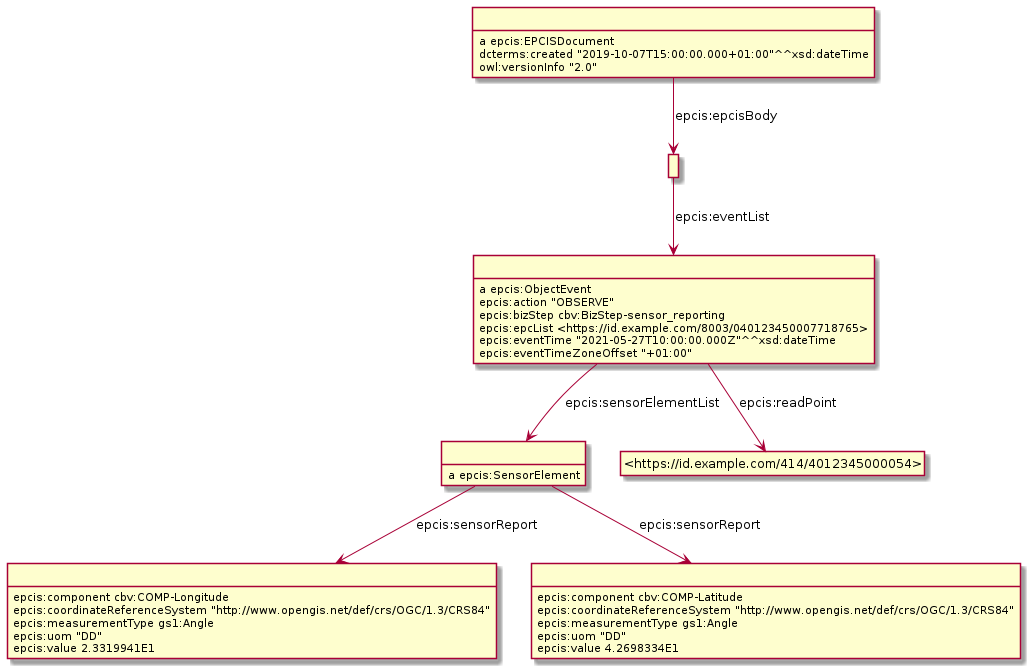

The diagram above was rendered by PlantUML. Its source (embedded in the PNG):
@startuml
hide empty methods
hide empty attributes
hide circle
skinparam classAttributeIconSize 0
class _r1632232170r4_ as " "
_r1632232170r4_ : epcis:component cbv:COMP-Longitude
_r1632232170r4_ : epcis:coordinateReferenceSystem "http://www.opengis.net/def/crs/OGC/1.3/CRS84"
_r1632232170r4_ : epcis:measurementType gs1:Angle
_r1632232170r4_ : epcis:uom "DD"
_r1632232170r4_ : epcis:value 2.3319941E1
class _r1632232170r3_ as " "
_r1632232170r3_ : a epcis:SensorElement
class _r1632232170r5_ as " "
_r1632232170r3_ -down-> _r1632232170r5_ : epcis:sensorReport
_r1632232170r3_ -down-> _r1632232170r4_ : epcis:sensorReport
class _r1632232170r2_ as " "
_r1632232170r2_ : a epcis:ObjectEvent
class _https_id_example_com_414_4012345000054_ as "<https://id.example.com/414/4012345000054>"
_r1632232170r2_ -down-> _https_id_example_com_414_4012345000054_ : epcis:readPoint
_r1632232170r2_ -down-> _r1632232170r3_ : epcis:sensorElementList
_r1632232170r2_ : epcis:action "OBSERVE"
_r1632232170r2_ : epcis:bizStep cbv:BizStep-sensor_reporting
_r1632232170r2_ : epcis:epcList <https://id.example.com/8003/040123450007718765>
_r1632232170r2_ : epcis:eventTime "2021-05-27T10:00:00.000Z"^^xsd:dateTime
_r1632232170r2_ : epcis:eventTimeZoneOffset "+01:00"
class _r1632232170r0_ as " "
_r1632232170r0_ : a epcis:EPCISDocument
class _r1632232170r1_ as " "
_r1632232170r0_ -down-> _r1632232170r1_ : epcis:epcisBody
_r1632232170r0_ : dcterms:created "2019-10-07T15:00:00.000+01:00"^^xsd:dateTime
_r1632232170r0_ : owl:versionInfo "2.0"
_r1632232170r5_ : epcis:component cbv:COMP-Latitude
_r1632232170r5_ : epcis:coordinateReferenceSystem "http://www.opengis.net/def/crs/OGC/1.3/CRS84"
_r1632232170r5_ : epcis:measurementType gs1:Angle
_r1632232170r5_ : epcis:uom "DD"
_r1632232170r5_ : epcis:value 4.2698334E1
_r1632232170r1_ -down-> _r1632232170r2_ : epcis:eventList
@enduml